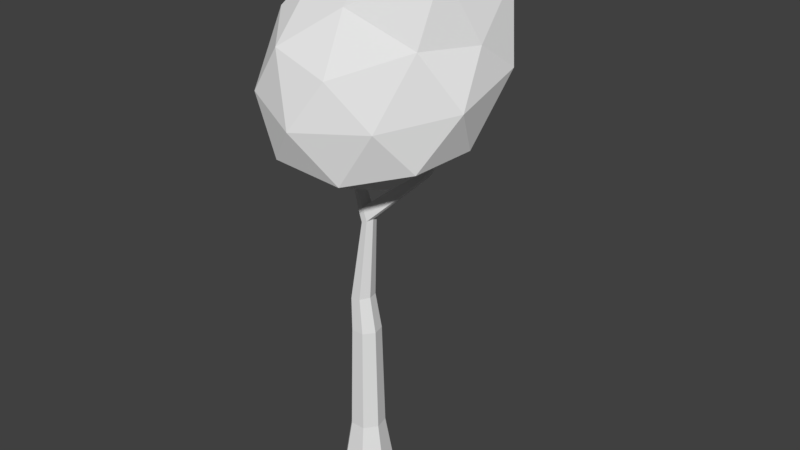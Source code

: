 # Source: mdl_tree_2.blend  (saved by Blender 2.79.0; exported with 4.5.12 LTS)
import bpy
from mathutils import Matrix  # noqa: F401  (used for matrix-valued properties, if any)

bpy.ops.wm.read_factory_settings(use_empty=True)
scene = bpy.context.scene
scene.name = 'Scene'

# ---- collections
col_collection_1 = bpy.data.collections.new('Collection 1'); scene.collection.children.link(col_collection_1)

# ---- world
world_world = bpy.data.worlds.new('World'); scene.world = world_world
world_world.color = (0.05088, 0.05088, 0.05088)
world_world.use_sun_shadow = False
world_world.sun_shadow_jitter_overblur = 0.0
world_world.cycles.sampling_method = 'MANUAL'

# ---- meshes
me_cylinder_001 = bpy.data.meshes.new('Cylinder.001')
me_cylinder_001.from_pydata([(-0.3736, 0.5511, 9.927), (2.849, -1.171, 10.8), (-0.8928, -2.55, 10.68), (-2.534, 0.1582, 11.5), (-1.152, 3.426, 11.6), (2.701, 2.201, 11.77), (0.7681, -2.364, 13.23), (-1.874, -1.141, 14.47), (-1.37, 2.125, 15.47), (0.5761, 3.171, 14.22), (3.608, 0.5217, 14.07), (0.6448, 0.02132, 16.37), (-0.5272, -1.293, 9.879), (1.519, -0.7062, 9.82), (1.114, -2.261, 10.33), (3.414, 0.4244, 11.14), (1.164, 1.622, 10.56), (-1.742, 0.4919, 9.742), (-2.153, -1.387, 10.72), (-1.107, 2.674, 10.05), (-2.028, 1.934, 11.03), (0.4548, 4.225, 11.32), (3.75, -0.3664, 12.49), (3.831, 1.689, 13.22), (-0.09686, -2.896, 11.78), (2.129, -2.049, 12.01), (-2.578, -0.7692, 13.11), (-1.842, -2.329, 12.37), (-1.636, 2.828, 13.37), (-2.322, 1.248, 13.44), (1.653, 4.46, 12.91), (-0.7466, 4.612, 12.75), (2.798, -1.087, 14.11), (-0.9843, -2.288, 13.77), (-1.734, 0.7691, 15.58), (-0.6824, 2.831, 14.96), (3.679, 1.704, 15.7), (0.5889, -1.357, 14.92), (2.968, -0.346, 16.09), (-1.012, -0.5005, 15.63), (-0.3664, 1.426, 16.69), (1.704, 0.7745, 16.5)], [], [(0, 13, 12), (1, 13, 15), (0, 12, 17), (0, 17, 19), (0, 19, 16), (1, 15, 22), (2, 14, 24), (3, 18, 26), (4, 20, 28), (5, 21, 30), (1, 22, 25), (2, 24, 27), (3, 26, 29), (4, 28, 31), (5, 30, 23), (6, 32, 37), (7, 33, 39), (8, 34, 40), (9, 35, 41), (10, 36, 38), (38, 41, 11), (38, 36, 41), (36, 9, 41), (41, 40, 11), (41, 35, 40), (35, 8, 40), (40, 39, 11), (40, 34, 39), (34, 7, 39), (39, 37, 11), (39, 33, 37), (33, 6, 37), (37, 38, 11), (37, 32, 38), (32, 10, 38), (23, 36, 10), (23, 30, 36), (30, 9, 36), (31, 35, 9), (31, 28, 35), (28, 8, 35), (29, 34, 8), (29, 26, 34), (26, 7, 34), (27, 33, 7), (27, 24, 33), (24, 6, 33), (25, 32, 6), (25, 22, 32), (22, 10, 32), (30, 31, 9), (30, 21, 31), (21, 4, 31), (28, 29, 8), (28, 20, 29), (20, 3, 29), (26, 27, 7), (26, 18, 27), (18, 2, 27), (24, 25, 6), (24, 14, 25), (14, 1, 25), (22, 23, 10), (22, 15, 23), (15, 5, 23), (16, 21, 5), (16, 19, 21), (19, 4, 21), (19, 20, 4), (19, 17, 20), (17, 3, 20), (17, 18, 3), (17, 12, 18), (12, 2, 18), (15, 16, 5), (15, 13, 16), (13, 0, 16), (12, 14, 2), (12, 13, 14), (13, 1, 14)])
me_cylinder_001.use_remesh_preserve_volume = False
me_cylinder_001.use_remesh_preserve_attributes = False
me_cylinder_001.use_mirror_vertex_groups = False
me_cylinder_001.update()
me_cylinder = bpy.data.meshes.new('Cylinder')
me_cylinder.from_pydata([(-3.579e-09, 0.8949, -1.0), (-1.745e-08, 0.5578, 1.0), (0.6997, 0.558, -1.0), (0.4361, 0.3478, 1.0), (0.8725, -0.1991, -1.0), (0.5438, -0.1241, 1.0), (0.3883, -0.8063, -1.0), (0.242, -0.5026, 1.0), (-0.3883, -0.8063, -1.0), (-0.242, -0.5026, 1.0), (-0.8725, -0.1991, -1.0), (-0.5438, -0.1241, 1.0), (-0.6997, 0.558, -1.0), (-0.4361, 0.3478, 1.0), (-0.0002076, 0.4703, 4.469), (0.3678, 0.2935, 4.469), (0.4588, -0.1048, 4.469), (0.2039, -0.4239, 4.469), (-0.2042, -0.4236, 4.469), (-0.4584, -0.1046, 4.469), (-0.3677, 0.2931, 4.469), (-0.1214, 0.3842, 5.566), (0.174, 0.2382, 5.615), (0.2459, -0.08479, 5.627), (0.04321, -0.3456, 5.593), (-0.286, -0.3456, 5.539), (-0.4888, -0.08484, 5.504), (-0.4168, 0.2383, 5.517), (0.1653, 0.2352, 8.213), (0.3337, 0.1473, 8.288), (0.3759, -0.0528, 8.307), (0.2585, -0.2126, 8.255), (0.0722, -0.2126, 8.171), (-0.04619, -0.05298, 8.12), (-0.003553, 0.1479, 8.138), (-0.6279, 0.1558, 10.39), (-0.5064, 0.09801, 10.37), (-0.4758, -0.03512, 10.37), (-0.5609, -0.1413, 10.38), (-0.6951, -0.1397, 10.4), (-0.7794, -0.03475, 10.41), (-0.749, 0.09778, 10.4), (0.01363, 0.221, 8.629), (0.1733, 0.138, 8.687), (-0.1855, -0.04923, 8.556), (-0.146, 0.1378, 8.571), (0.1024, -0.1992, 8.661), (-0.07487, -0.1986, 8.597), (0.2122, -0.04901, 8.701), (2.669, 0.6014, 11.3), (2.661, 0.6497, 11.29), (2.647, 0.5635, 11.28), (2.591, 0.6468, 11.37), (2.578, 0.5654, 11.36), (2.6, 0.6022, 11.38), (1.892, 0.5551, 10.16), (1.996, 0.5605, 9.946), (1.913, 0.4494, 10.17), (2.018, 0.4475, 9.958), (1.954, 0.3572, 9.925), (1.853, 0.3652, 10.15), (-0.3293, 0.1867, 9.569), (-0.5039, -0.04383, 9.546), (-0.2529, -0.1697, 9.58), (-0.1902, 0.1162, 9.588), (-0.4685, 0.1162, 9.551), (-0.367, -0.1441, 9.55), (-0.156, -0.04143, 9.593), (-0.01164, 0.1268, 9.145), (-0.31, 0.1268, 9.069), (-0.2041, -0.1592, 9.077), (0.0252, -0.04526, 9.154), (-0.1608, 0.2034, 9.107), (-0.3488, -0.04921, 9.059), (-0.07977, -0.1866, 9.128)], [], [(1, 2, 0), (3, 4, 2), (5, 6, 4), (7, 8, 6), (9, 10, 8), (5, 15, 16), (11, 12, 10), (13, 0, 12), (12, 2, 6), (20, 21, 14), (11, 18, 19), (3, 14, 15), (5, 17, 7), (11, 20, 13), (9, 17, 18), (13, 14, 1), (24, 32, 25), (19, 25, 26), (17, 23, 24), (14, 22, 15), (19, 27, 20), (18, 24, 25), (15, 23, 16), (61, 36, 64), (23, 29, 30), (21, 34, 28), (25, 33, 26), (23, 31, 24), (22, 28, 29), (27, 33, 34), (62, 41, 65), (66, 63, 38), (64, 37, 67), (65, 35, 61), (62, 66, 39), (63, 37, 38), (50, 54, 49), (32, 44, 33), (28, 45, 42), (57, 52, 55), (31, 47, 32), (34, 44, 45), (29, 42, 43), (55, 50, 56), (58, 50, 49), (60, 51, 53), (57, 60, 53), (59, 58, 49), (30, 59, 31), (48, 60, 57), (46, 59, 60), (30, 56, 58), (43, 56, 29), (48, 55, 43), (74, 67, 63), (6, 8, 10), (69, 61, 72), (68, 67, 71), (73, 65, 69), (72, 64, 68), (42, 68, 43), (44, 69, 45), (47, 46, 74), (43, 71, 48), (45, 72, 42), (44, 47, 70), (46, 71, 74), (5, 3, 15), (10, 12, 6), (13, 1, 0), (1, 3, 2), (11, 19, 20), (11, 13, 12), (66, 73, 70), (5, 7, 6), (70, 47, 74), (9, 11, 10), (7, 9, 8), (3, 1, 14), (2, 4, 6), (13, 20, 14), (19, 18, 25), (9, 7, 17), (11, 9, 18), (39, 66, 38), (63, 70, 74), (3, 5, 4), (5, 16, 17), (12, 0, 2), (20, 27, 21), (73, 44, 70), (17, 16, 23), (51, 59, 49), (54, 57, 53), (49, 53, 51), (40, 62, 39), (24, 31, 32), (14, 21, 22), (19, 26, 27), (18, 17, 24), (15, 22, 23), (61, 35, 36), (23, 22, 29), (21, 27, 34), (25, 32, 33), (23, 30, 31), (22, 21, 28), (27, 26, 33), (62, 40, 41), (64, 36, 37), (65, 41, 35), (63, 67, 37), (50, 52, 54), (32, 47, 44), (28, 34, 45), (57, 54, 52), (31, 46, 47), (34, 33, 44), (29, 28, 42), (55, 52, 50), (58, 56, 50), (60, 59, 51), (30, 58, 59), (48, 46, 60), (46, 31, 59), (30, 29, 56), (43, 55, 56), (48, 57, 55), (74, 71, 67), (69, 65, 61), (68, 64, 67), (73, 62, 65), (72, 61, 64), (42, 72, 68), (44, 73, 69), (43, 68, 71), (45, 69, 72), (46, 48, 71), (66, 62, 73), (63, 66, 70), (49, 54, 53)])
me_cylinder.use_remesh_preserve_volume = False
me_cylinder.use_remesh_preserve_attributes = False
me_cylinder.use_mirror_vertex_groups = False
me_cylinder.update()

# ---- objects
ob_cylinder_001 = bpy.data.objects.new('Cylinder.001', me_cylinder_001)
ob_cylinder = bpy.data.objects.new('Cylinder', me_cylinder)

# ---- transforms, parenting, visibility, modifiers, constraints
ob_cylinder_001.location = (0.0, 0.0, 0.7)
ob_cylinder_001.scale = (0.6995, 0.6995, 0.6995)
ob_cylinder_001.lineart.crease_threshold = 0.0
ob_cylinder.location = (0.0, 0.0, 0.7)
ob_cylinder.scale = (0.6995, 0.6995, 0.6995)
ob_cylinder.lineart.crease_threshold = 0.0

# ---- collection membership
col_collection_1.objects.link(ob_cylinder_001)
col_collection_1.objects.link(ob_cylinder)

# ---- scene / render settings (as saved in the file)
scene.frame_start = 1; scene.frame_end = 250; scene.frame_set(1)
scene.render.engine = 'BLENDER_EEVEE_NEXT'
scene.render.resolution_percentage = 50
scene.render.dither_intensity = 0.0
scene.cycles.use_denoising = False
scene.cycles.samples = 128
scene.cycles.sampling_pattern = 'TABULATED_SOBOL'
scene.cycles.use_adaptive_sampling = False
scene.cycles.use_light_tree = False
scene.cycles.blur_glossy = 0.0
scene.cycles.sample_clamp_indirect = 0.0
scene.view_settings.view_transform = 'Standard'
bpy.context.view_layer.update()

# ---- added for rendering (the .blend has no active camera and no usable light): camera, sun
cam_auto = bpy.data.cameras.new('AutoCamera')
cam_auto.lens = 50.0
cam_auto.sensor_width = 36.0
cam_auto.clip_end = 1000.0
ob_auto_camera = bpy.data.objects.new('AutoCamera', cam_auto)
scene.collection.objects.link(ob_auto_camera)
ob_auto_camera.location = (13.5486, -15.132, 16.6752)
ob_auto_camera.rotation_euler = (1.09748, -7.21219e-08, 0.694738)
scene.camera = ob_auto_camera
light_auto_sun = bpy.data.lights.new('AutoSun', 'SUN')
light_auto_sun.energy = 3.0
light_auto_sun.angle = 0.0523599
ob_auto_sun = bpy.data.objects.new('AutoSun', light_auto_sun)
scene.collection.objects.link(ob_auto_sun)
ob_auto_sun.rotation_euler = (0.872665, 0.174533, 0.523599)
bpy.context.view_layer.update()
